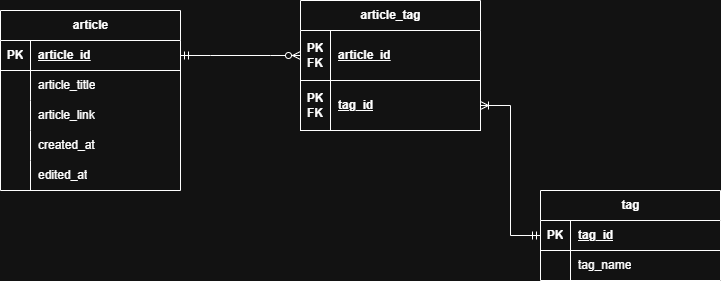

The diagram above was exported from draw.io. Its source (the exported page's mxGraphModel, read from the mxfile embedded in the PNG):
<mxGraphModel dx="1475" dy="739" grid="1" gridSize="10" guides="1" tooltips="1" connect="1" arrows="1" fold="1" page="1" pageScale="1" pageWidth="850" pageHeight="1100" background="none" math="0" shadow="0">
  <root>
    <mxCell id="0" />
    <mxCell id="1" parent="0" />
    <mxCell id="7DJ1bYc9JI9IPhw5d3Bj-22" parent="1" style="shape=table;startSize=30;container=1;collapsible=1;childLayout=tableLayout;fixedRows=1;rowLines=0;fontStyle=1;align=center;resizeLast=1;html=1;labelBackgroundColor=none;" value="article" vertex="1">
      <mxGeometry height="180" width="180" x="90" y="140" as="geometry">
        <mxRectangle height="30" width="70" x="120" y="150" as="alternateBounds" />
      </mxGeometry>
    </mxCell>
    <mxCell id="7DJ1bYc9JI9IPhw5d3Bj-23" parent="7DJ1bYc9JI9IPhw5d3Bj-22" style="shape=tableRow;horizontal=0;startSize=0;swimlaneHead=0;swimlaneBody=0;fillColor=none;collapsible=0;dropTarget=0;points=[[0,0.5],[1,0.5]];portConstraint=eastwest;top=0;left=0;right=0;bottom=1;labelBackgroundColor=none;" value="" vertex="1">
      <mxGeometry height="30" width="180" y="30" as="geometry" />
    </mxCell>
    <mxCell id="7DJ1bYc9JI9IPhw5d3Bj-24" parent="7DJ1bYc9JI9IPhw5d3Bj-23" style="shape=partialRectangle;connectable=0;fillColor=none;top=0;left=0;bottom=0;right=0;fontStyle=1;overflow=hidden;whiteSpace=wrap;html=1;labelBackgroundColor=none;" value="PK" vertex="1">
      <mxGeometry height="30" width="30" as="geometry">
        <mxRectangle height="30" width="30" as="alternateBounds" />
      </mxGeometry>
    </mxCell>
    <mxCell id="7DJ1bYc9JI9IPhw5d3Bj-25" parent="7DJ1bYc9JI9IPhw5d3Bj-23" style="shape=partialRectangle;connectable=0;fillColor=none;top=0;left=0;bottom=0;right=0;align=left;spacingLeft=6;fontStyle=5;overflow=hidden;whiteSpace=wrap;html=1;labelBackgroundColor=none;" value="article_id" vertex="1">
      <mxGeometry height="30" width="150" x="30" as="geometry">
        <mxRectangle height="30" width="150" as="alternateBounds" />
      </mxGeometry>
    </mxCell>
    <mxCell id="7DJ1bYc9JI9IPhw5d3Bj-26" parent="7DJ1bYc9JI9IPhw5d3Bj-22" style="shape=tableRow;horizontal=0;startSize=0;swimlaneHead=0;swimlaneBody=0;fillColor=none;collapsible=0;dropTarget=0;points=[[0,0.5],[1,0.5]];portConstraint=eastwest;top=0;left=0;right=0;bottom=0;labelBackgroundColor=none;" value="" vertex="1">
      <mxGeometry height="30" width="180" y="60" as="geometry" />
    </mxCell>
    <mxCell id="7DJ1bYc9JI9IPhw5d3Bj-27" parent="7DJ1bYc9JI9IPhw5d3Bj-26" style="shape=partialRectangle;connectable=0;fillColor=none;top=0;left=0;bottom=0;right=0;editable=1;overflow=hidden;whiteSpace=wrap;html=1;labelBackgroundColor=none;" value="" vertex="1">
      <mxGeometry height="30" width="30" as="geometry">
        <mxRectangle height="30" width="30" as="alternateBounds" />
      </mxGeometry>
    </mxCell>
    <mxCell id="7DJ1bYc9JI9IPhw5d3Bj-28" parent="7DJ1bYc9JI9IPhw5d3Bj-26" style="shape=partialRectangle;connectable=0;fillColor=none;top=0;left=0;bottom=0;right=0;align=left;spacingLeft=6;overflow=hidden;whiteSpace=wrap;html=1;labelBackgroundColor=none;" value="article_title" vertex="1">
      <mxGeometry height="30" width="150" x="30" as="geometry">
        <mxRectangle height="30" width="150" as="alternateBounds" />
      </mxGeometry>
    </mxCell>
    <mxCell id="7DJ1bYc9JI9IPhw5d3Bj-29" parent="7DJ1bYc9JI9IPhw5d3Bj-22" style="shape=tableRow;horizontal=0;startSize=0;swimlaneHead=0;swimlaneBody=0;fillColor=none;collapsible=0;dropTarget=0;points=[[0,0.5],[1,0.5]];portConstraint=eastwest;top=0;left=0;right=0;bottom=0;labelBackgroundColor=none;" value="" vertex="1">
      <mxGeometry height="30" width="180" y="90" as="geometry" />
    </mxCell>
    <mxCell id="7DJ1bYc9JI9IPhw5d3Bj-30" parent="7DJ1bYc9JI9IPhw5d3Bj-29" style="shape=partialRectangle;connectable=0;fillColor=none;top=0;left=0;bottom=0;right=0;editable=1;overflow=hidden;whiteSpace=wrap;html=1;labelBackgroundColor=none;" value="" vertex="1">
      <mxGeometry height="30" width="30" as="geometry">
        <mxRectangle height="30" width="30" as="alternateBounds" />
      </mxGeometry>
    </mxCell>
    <mxCell id="7DJ1bYc9JI9IPhw5d3Bj-31" parent="7DJ1bYc9JI9IPhw5d3Bj-29" style="shape=partialRectangle;connectable=0;fillColor=none;top=0;left=0;bottom=0;right=0;align=left;spacingLeft=6;overflow=hidden;whiteSpace=wrap;html=1;labelBackgroundColor=none;" value="article_link" vertex="1">
      <mxGeometry height="30" width="150" x="30" as="geometry">
        <mxRectangle height="30" width="150" as="alternateBounds" />
      </mxGeometry>
    </mxCell>
    <mxCell id="7DJ1bYc9JI9IPhw5d3Bj-32" parent="7DJ1bYc9JI9IPhw5d3Bj-22" style="shape=tableRow;horizontal=0;startSize=0;swimlaneHead=0;swimlaneBody=0;fillColor=none;collapsible=0;dropTarget=0;points=[[0,0.5],[1,0.5]];portConstraint=eastwest;top=0;left=0;right=0;bottom=0;labelBackgroundColor=none;" value="" vertex="1">
      <mxGeometry height="30" width="180" y="120" as="geometry" />
    </mxCell>
    <mxCell id="7DJ1bYc9JI9IPhw5d3Bj-33" parent="7DJ1bYc9JI9IPhw5d3Bj-32" style="shape=partialRectangle;connectable=0;fillColor=none;top=0;left=0;bottom=0;right=0;editable=1;overflow=hidden;whiteSpace=wrap;html=1;labelBackgroundColor=none;" value="" vertex="1">
      <mxGeometry height="30" width="30" as="geometry">
        <mxRectangle height="30" width="30" as="alternateBounds" />
      </mxGeometry>
    </mxCell>
    <mxCell id="7DJ1bYc9JI9IPhw5d3Bj-34" parent="7DJ1bYc9JI9IPhw5d3Bj-32" style="shape=partialRectangle;connectable=0;fillColor=none;top=0;left=0;bottom=0;right=0;align=left;spacingLeft=6;overflow=hidden;whiteSpace=wrap;html=1;labelBackgroundColor=none;" value="created_at" vertex="1">
      <mxGeometry height="30" width="150" x="30" as="geometry">
        <mxRectangle height="30" width="150" as="alternateBounds" />
      </mxGeometry>
    </mxCell>
    <mxCell id="7DJ1bYc9JI9IPhw5d3Bj-55" parent="7DJ1bYc9JI9IPhw5d3Bj-22" style="shape=tableRow;horizontal=0;startSize=0;swimlaneHead=0;swimlaneBody=0;fillColor=none;collapsible=0;dropTarget=0;points=[[0,0.5],[1,0.5]];portConstraint=eastwest;top=0;left=0;right=0;bottom=0;labelBackgroundColor=none;" vertex="1">
      <mxGeometry height="30" width="180" y="150" as="geometry" />
    </mxCell>
    <mxCell id="7DJ1bYc9JI9IPhw5d3Bj-56" parent="7DJ1bYc9JI9IPhw5d3Bj-55" style="shape=partialRectangle;connectable=0;fillColor=none;top=0;left=0;bottom=0;right=0;editable=1;overflow=hidden;whiteSpace=wrap;html=1;labelBackgroundColor=none;" vertex="1">
      <mxGeometry height="30" width="30" as="geometry">
        <mxRectangle height="30" width="30" as="alternateBounds" />
      </mxGeometry>
    </mxCell>
    <mxCell id="7DJ1bYc9JI9IPhw5d3Bj-57" parent="7DJ1bYc9JI9IPhw5d3Bj-55" style="shape=partialRectangle;connectable=0;fillColor=none;top=0;left=0;bottom=0;right=0;align=left;spacingLeft=6;overflow=hidden;whiteSpace=wrap;html=1;labelBackgroundColor=none;" value="edited_at" vertex="1">
      <mxGeometry height="30" width="150" x="30" as="geometry">
        <mxRectangle height="30" width="150" as="alternateBounds" />
      </mxGeometry>
    </mxCell>
    <mxCell id="7DJ1bYc9JI9IPhw5d3Bj-38" parent="1" style="shape=table;startSize=30;container=1;collapsible=1;childLayout=tableLayout;fixedRows=1;rowLines=0;fontStyle=1;align=center;resizeLast=1;html=1;" value="tag" vertex="1">
      <mxGeometry height="90" width="180" x="630" y="320" as="geometry">
        <mxRectangle height="30" width="60" x="610" y="180" as="alternateBounds" />
      </mxGeometry>
    </mxCell>
    <mxCell id="7DJ1bYc9JI9IPhw5d3Bj-39" parent="7DJ1bYc9JI9IPhw5d3Bj-38" style="shape=tableRow;horizontal=0;startSize=0;swimlaneHead=0;swimlaneBody=0;fillColor=none;collapsible=0;dropTarget=0;points=[[0,0.5],[1,0.5]];portConstraint=eastwest;top=0;left=0;right=0;bottom=1;" value="" vertex="1">
      <mxGeometry height="30" width="180" y="30" as="geometry" />
    </mxCell>
    <mxCell id="7DJ1bYc9JI9IPhw5d3Bj-40" parent="7DJ1bYc9JI9IPhw5d3Bj-39" style="shape=partialRectangle;connectable=0;fillColor=none;top=0;left=0;bottom=0;right=0;fontStyle=1;overflow=hidden;whiteSpace=wrap;html=1;" value="PK" vertex="1">
      <mxGeometry height="30" width="30" as="geometry">
        <mxRectangle height="30" width="30" as="alternateBounds" />
      </mxGeometry>
    </mxCell>
    <mxCell id="7DJ1bYc9JI9IPhw5d3Bj-41" parent="7DJ1bYc9JI9IPhw5d3Bj-39" style="shape=partialRectangle;connectable=0;fillColor=none;top=0;left=0;bottom=0;right=0;align=left;spacingLeft=6;fontStyle=5;overflow=hidden;whiteSpace=wrap;html=1;" value="&lt;div&gt;&lt;span style=&quot;background-color: transparent; color: light-dark(rgb(0, 0, 0), rgb(255, 255, 255));&quot;&gt;tag_id&lt;/span&gt;&lt;/div&gt;" vertex="1">
      <mxGeometry height="30" width="150" x="30" as="geometry">
        <mxRectangle height="30" width="150" as="alternateBounds" />
      </mxGeometry>
    </mxCell>
    <mxCell id="7DJ1bYc9JI9IPhw5d3Bj-45" parent="7DJ1bYc9JI9IPhw5d3Bj-38" style="shape=tableRow;horizontal=0;startSize=0;swimlaneHead=0;swimlaneBody=0;fillColor=none;collapsible=0;dropTarget=0;points=[[0,0.5],[1,0.5]];portConstraint=eastwest;top=0;left=0;right=0;bottom=0;" value="" vertex="1">
      <mxGeometry height="30" width="180" y="60" as="geometry" />
    </mxCell>
    <mxCell id="7DJ1bYc9JI9IPhw5d3Bj-46" parent="7DJ1bYc9JI9IPhw5d3Bj-45" style="shape=partialRectangle;connectable=0;fillColor=none;top=0;left=0;bottom=0;right=0;editable=1;overflow=hidden;whiteSpace=wrap;html=1;" value="" vertex="1">
      <mxGeometry height="30" width="30" as="geometry">
        <mxRectangle height="30" width="30" as="alternateBounds" />
      </mxGeometry>
    </mxCell>
    <mxCell id="7DJ1bYc9JI9IPhw5d3Bj-47" parent="7DJ1bYc9JI9IPhw5d3Bj-45" style="shape=partialRectangle;connectable=0;fillColor=none;top=0;left=0;bottom=0;right=0;align=left;spacingLeft=6;overflow=hidden;whiteSpace=wrap;html=1;" value="tag_name" vertex="1">
      <mxGeometry height="30" width="150" x="30" as="geometry">
        <mxRectangle height="30" width="150" as="alternateBounds" />
      </mxGeometry>
    </mxCell>
    <mxCell id="7DJ1bYc9JI9IPhw5d3Bj-62" parent="1" style="shape=table;startSize=30;container=1;collapsible=1;childLayout=tableLayout;fixedRows=1;rowLines=0;fontStyle=1;align=center;resizeLast=1;html=1;" value="article_tag" vertex="1">
      <mxGeometry height="130" width="180" x="390" y="130" as="geometry">
        <mxRectangle height="30" width="100" x="370" y="150" as="alternateBounds" />
      </mxGeometry>
    </mxCell>
    <mxCell id="7DJ1bYc9JI9IPhw5d3Bj-63" parent="7DJ1bYc9JI9IPhw5d3Bj-62" style="shape=tableRow;horizontal=0;startSize=0;swimlaneHead=0;swimlaneBody=0;fillColor=none;collapsible=0;dropTarget=0;points=[[0,0.5],[1,0.5]];portConstraint=eastwest;top=0;left=0;right=0;bottom=1;" value="" vertex="1">
      <mxGeometry height="50" width="180" y="30" as="geometry" />
    </mxCell>
    <mxCell id="7DJ1bYc9JI9IPhw5d3Bj-64" parent="7DJ1bYc9JI9IPhw5d3Bj-63" style="shape=partialRectangle;connectable=0;fillColor=none;top=0;left=0;bottom=0;right=0;fontStyle=1;overflow=hidden;whiteSpace=wrap;html=1;" value="PK&lt;div&gt;FK&lt;/div&gt;" vertex="1">
      <mxGeometry height="50" width="30" as="geometry">
        <mxRectangle height="50" width="30" as="alternateBounds" />
      </mxGeometry>
    </mxCell>
    <mxCell id="7DJ1bYc9JI9IPhw5d3Bj-65" parent="7DJ1bYc9JI9IPhw5d3Bj-63" style="shape=partialRectangle;connectable=0;fillColor=none;top=0;left=0;bottom=0;right=0;align=left;spacingLeft=6;fontStyle=5;overflow=hidden;whiteSpace=wrap;html=1;" value="article_id" vertex="1">
      <mxGeometry height="50" width="150" x="30" as="geometry">
        <mxRectangle height="50" width="150" as="alternateBounds" />
      </mxGeometry>
    </mxCell>
    <mxCell id="7DJ1bYc9JI9IPhw5d3Bj-75" parent="7DJ1bYc9JI9IPhw5d3Bj-62" style="shape=tableRow;horizontal=0;startSize=0;swimlaneHead=0;swimlaneBody=0;fillColor=none;collapsible=0;dropTarget=0;points=[[0,0.5],[1,0.5]];portConstraint=eastwest;top=0;left=0;right=0;bottom=1;" vertex="1">
      <mxGeometry height="50" width="180" y="80" as="geometry" />
    </mxCell>
    <mxCell id="7DJ1bYc9JI9IPhw5d3Bj-76" parent="7DJ1bYc9JI9IPhw5d3Bj-75" style="shape=partialRectangle;connectable=0;fillColor=none;top=0;left=0;bottom=0;right=0;fontStyle=1;overflow=hidden;whiteSpace=wrap;html=1;" value="PK&lt;div&gt;FK&lt;/div&gt;" vertex="1">
      <mxGeometry height="50" width="30" as="geometry">
        <mxRectangle height="50" width="30" as="alternateBounds" />
      </mxGeometry>
    </mxCell>
    <mxCell id="7DJ1bYc9JI9IPhw5d3Bj-77" parent="7DJ1bYc9JI9IPhw5d3Bj-75" style="shape=partialRectangle;connectable=0;fillColor=none;top=0;left=0;bottom=0;right=0;align=left;spacingLeft=6;fontStyle=5;overflow=hidden;whiteSpace=wrap;html=1;" value="tag_id" vertex="1">
      <mxGeometry height="50" width="150" x="30" as="geometry">
        <mxRectangle height="50" width="150" as="alternateBounds" />
      </mxGeometry>
    </mxCell>
    <mxCell id="2NjpCLicz_CYHG9y0XjH-1" edge="1" parent="1" source="7DJ1bYc9JI9IPhw5d3Bj-23" style="edgeStyle=entityRelationEdgeStyle;fontSize=12;html=1;endArrow=ERzeroToMany;startArrow=ERmandOne;rounded=0;exitX=1;exitY=0.5;exitDx=0;exitDy=0;entryX=0;entryY=0.5;entryDx=0;entryDy=0;" target="7DJ1bYc9JI9IPhw5d3Bj-63" value="">
      <mxGeometry height="100" relative="1" width="100" as="geometry">
        <mxPoint x="190" y="510" as="sourcePoint" />
        <mxPoint x="290" y="410" as="targetPoint" />
      </mxGeometry>
    </mxCell>
    <mxCell id="2NjpCLicz_CYHG9y0XjH-5" edge="1" parent="1" source="7DJ1bYc9JI9IPhw5d3Bj-39" style="edgeStyle=entityRelationEdgeStyle;fontSize=12;html=1;endArrow=ERoneToMany;startArrow=ERmandOne;rounded=0;entryX=1;entryY=0.5;entryDx=0;entryDy=0;exitX=0;exitY=0.5;exitDx=0;exitDy=0;" target="7DJ1bYc9JI9IPhw5d3Bj-75" value="">
      <mxGeometry height="100" relative="1" width="100" as="geometry">
        <mxPoint x="490" y="450" as="sourcePoint" />
        <mxPoint x="590" y="350" as="targetPoint" />
      </mxGeometry>
    </mxCell>
  </root>
</mxGraphModel>